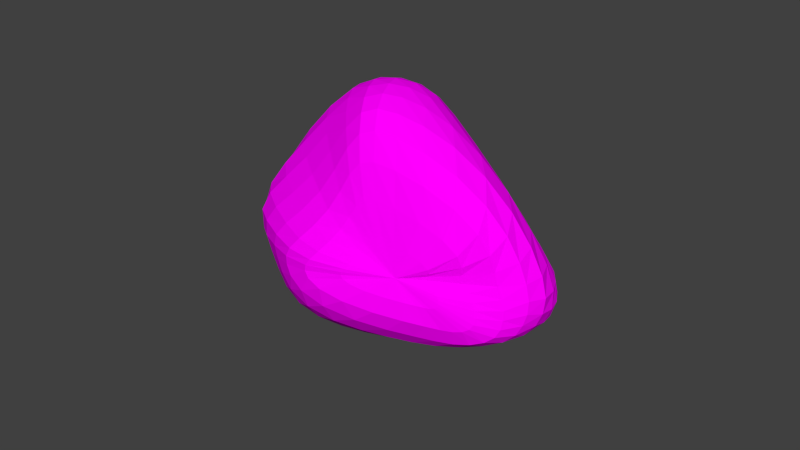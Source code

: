# Source: rock_2.blend  (saved by Blender 2.66.1; exported with 4.5.12 LTS)
import bpy
from mathutils import Matrix  # noqa: F401  (used for matrix-valued properties, if any)

bpy.ops.wm.read_factory_settings(use_empty=True)
scene = bpy.context.scene
scene.name = 'Scene'

# ---- collections
col_collection_1 = bpy.data.collections.new('Collection 1'); scene.collection.children.link(col_collection_1)

# ---- images (referenced by path relative to the original .blend; pixels are not part of the script)
import os
ASSET_DIR = os.environ.get("B2B_ASSET_DIR", "")  # directory of the original .blend (textures are referenced by path, not embedded)
HERE = os.path.dirname(os.path.abspath(__file__))  # packed textures are extracted next to this script under _unpacked/

def load_image(name, relpath, width, height, colorspace="sRGB"):
    """Load a texture the original file referenced (path relative to the .blend, or extracted next to this script)."""
    p = next((c for c in (os.path.join(HERE, relpath), os.path.join(ASSET_DIR, relpath)) if relpath and os.path.exists(c)), "")
    if p:
        img = bpy.data.images.load(p, check_existing=True)
        img.name = name
    else:  # same state as the original file: an image datablock whose file is absent (Cycles renders it pink)
        img = bpy.data.images.new(name, width, height)
        img.source = "FILE"
        img.filepath = "//" + (relpath or name)
    img.colorspace_settings.name = colorspace
    return img
img_wallrock1_jpg = load_image('wallrock1.jpg', 'wallrock1.jpg', 1024, 1024, 'sRGB')

# ---- materials (node trees are filled in below, after node groups)
mat_material_001 = bpy.data.materials.new('Material.001')
mat_material_001.alpha_threshold = 0.0
mat_material_001.roughness = 0.5
mat_material_001.line_color = (0.0, 0.0, 0.0, 1.0)

# ---- material node trees
mat_material_001.use_nodes = True; mat_material_001.node_tree.nodes.clear()
_N = mat_material_001.node_tree.nodes; _L = mat_material_001.node_tree.links
n0 = _N.new('ShaderNodeOutputMaterial'); n0.name = 'Material Output'; n0.location = (300, 300)
n0.width = 120
n1 = _N.new('ShaderNodeBsdfDiffuse'); n1.name = 'Diffuse BSDF'; n1.location = (10, 300)
n2 = _N.new('ShaderNodeTexImage'); n2.name = 'Image Texture'; n2.location = (-190, 300)
n2.width = 150
n2.image = img_wallrock1_jpg
_L.new(n1.outputs[0], n0.inputs[0])
_L.new(n2.outputs[0], n1.inputs[0])
n0.is_active_output = True

# ---- world
world_world = bpy.data.worlds.new('World'); scene.world = world_world
world_world.color = (0.05088, 0.05088, 0.05088)
world_world.use_sun_shadow = False
world_world.sun_shadow_jitter_overblur = 0.0
world_world.cycles.sampling_method = 'MANUAL'
world_world.cycles.sample_map_resolution = 256

# ---- meshes
me_sphere = bpy.data.meshes.new('Sphere')
me_sphere.from_pydata([(0.006884, 0.274, 1.2), (-0.3705, 0.2244, 1.084), (-0.6672, 0.2418, 0.9723), (-0.9058, 0.2622, 0.8266), (-1.112, 0.2602, 0.6377), (-1.305, 0.2531, 0.4245), (-1.47, 0.2708, 0.2134), (-1.568, 0.3295, 0.02318), (-1.584, 0.4083, -0.1494), (-1.52, 0.4545, -0.3264), (-1.369, 0.4264, -0.523), (-1.13, 0.3234, -0.7327), (-0.846, 0.1898, -0.9296), (-0.5776, 0.08178, -1.084), (-0.3482, 0.02431, -1.177), (-0.02079, 0.3419, 1.195), (-0.4399, 0.3647, 1.081), (-0.7839, 0.4562, 0.9801), (-1.05, 0.5428, 0.8506), (-1.251, 0.5941, 0.6796), (-1.412, 0.6259, 0.481), (-1.538, 0.6603, 0.2753), (-1.61, 0.7052, 0.07771), (-1.616, 0.7455, -0.1093), (-1.549, 0.7455, -0.2959), (-1.391, 0.6716, -0.4915), (-1.137, 0.5197, -0.694), (-0.8336, 0.3322, -0.8857), (-0.5559, 0.1714, -1.043), (-0.3323, 0.0669, -1.153), (-0.02061, 0.4045, 1.199), (-0.4586, 0.488, 1.09), (-0.8339, 0.6352, 0.9923), (-1.119, 0.7681, 0.8665), (-1.314, 0.8561, 0.6988), (-1.445, 0.916, 0.5026), (-1.53, 0.9641, 0.2951), (-1.567, 1.001, 0.0894), (-1.553, 1.014, -0.1083), (-1.476, 0.9783, -0.3002), (-1.311, 0.8664, -0.492), (-1.056, 0.6748, -0.684), (-0.7605, 0.4473, -0.865), (-0.5011, 0.2473, -1.019), (-0.3031, 0.1046, -1.136), (0.02928, 0.4772, 1.216), (-0.3865, 0.6153, 1.114), (-0.7662, 0.7956, 1.012), (-1.062, 0.9481, 0.8761), (-1.256, 1.052, 0.698), (-1.374, 1.129, 0.4934), (-1.436, 1.189, 0.2788), (-1.451, 1.226, 0.06544), (-1.419, 1.224, -0.139), (-1.329, 1.162, -0.3332), (-1.158, 1.016, -0.5206), (-0.9103, 0.7895, -0.7018), (-0.6429, 0.533, -0.869), (-0.4229, 0.3067, -1.013), (-0.2653, 0.1356, -1.13), (0.1379, 0.5769, 1.254), (-0.2086, 0.7785, 1.168), (-0.5666, 0.9811, 1.06), (-0.8717, 1.132, 0.9026), (-1.086, 1.231, 0.7002), (-1.214, 1.306, 0.4752), (-1.272, 1.367, 0.2452), (-1.274, 1.399, 0.02133), (-1.229, 1.383, -0.189), (-1.131, 1.297, -0.3841), (-0.9602, 1.121, -0.567), (-0.7312, 0.8676, -0.7373), (-0.5051, 0.5924, -0.8892), (-0.336, 0.3507, -1.02), (-0.2249, 0.1599, -1.13), (0.2899, 0.6939, 1.306), (0.05472, 0.9711, 1.249), (-0.2521, 1.201, 1.139), (-0.5632, 1.348, 0.9604), (-0.8143, 1.429, 0.7267), (-0.975, 1.481, 0.4694), (-1.042, 1.514, 0.2122), (-1.035, 1.519, -0.03047), (-0.982, 1.479, -0.2497), (-0.8851, 1.371, -0.4451), (-0.7319, 1.176, -0.6213), (-0.5409, 0.9108, -0.7788), (-0.3688, 0.6301, -0.915), (-0.2541, 0.382, -1.032), (-0.1878, 0.178, -1.134), (0.4423, 0.7851, 1.348), (0.3402, 1.129, 1.32), (0.1225, 1.394, 1.22), (-0.1639, 1.555, 1.034), (-0.4414, 1.627, 0.7774), (-0.6388, 1.645, 0.4865), (-0.7239, 1.626, 0.1932), (-0.7167, 1.578, -0.07772), (-0.6631, 1.501, -0.3114), (-0.5836, 1.374, -0.5078), (-0.473, 1.177, -0.675), (-0.3451, 0.9187, -0.8182), (-0.2409, 0.6468, -0.9396), (-0.1823, 0.4004, -1.045), (-0.1563, 0.1898, -1.14), (0.5484, 0.813, 1.358), (0.5694, 1.189, 1.346), (0.4741, 1.494, 1.266), (0.2676, 1.691, 1.096), (0.0122, 1.778, 0.8401), (-0.1991, 1.773, 0.53), (-0.3064, 1.7, 0.2043), (-0.3162, 1.594, -0.09678), (-0.281, 1.478, -0.348), (-0.2374, 1.338, -0.548), (-0.1893, 1.149, -0.7091), (-0.1435, 0.9089, -0.8429), (-0.1186, 0.6504, -0.9566), (-0.1182, 0.4082, -1.057), (-0.1295, 0.195, -1.145), (0.5938, 0.7831, 1.339), (0.7056, 1.158, 1.327), (0.7424, 1.493, 1.272), (0.6631, 1.736, 1.135), (0.4906, 1.855, 0.9048), (0.3073, 1.851, 0.5998), (0.186, 1.753, 0.2624), (0.1429, 1.617, -0.05522), (0.1383, 1.482, -0.3188), (0.1318, 1.34, -0.5252), (0.1094, 1.159, -0.6903), (0.0668, 0.9245, -0.8308), (0.006117, 0.6635, -0.9544), (-0.05568, 0.4145, -1.062), (-0.1047, 0.1967, -1.151), (0.6123, 0.7384, 1.316), (0.7849, 1.093, 1.299), (0.9322, 1.44, 1.263), (0.9844, 1.71, 1.16), (0.9252, 1.859, 0.9648), (0.8073, 1.877, 0.6879), (0.6973, 1.799, 0.3691), (0.6274, 1.681, 0.06075), (0.5794, 1.561, -0.2024), (0.5207, 1.427, -0.4168), (0.4303, 1.243, -0.5991), (0.2999, 0.9924, -0.7675), (0.1478, 0.7019, -0.924), (0.01536, 0.427, -1.056), (-0.07714, 0.1978, -1.153), (0.6525, 0.7238, 1.315), (0.8743, 1.062, 1.299), (1.089, 1.393, 1.27), (1.23, 1.657, 1.184), (1.266, 1.814, 1.018), (1.222, 1.861, 0.7792), (1.149, 1.83, 0.5), (1.076, 1.76, 0.2208), (1.001, 1.672, -0.03242), (0.9016, 1.55, -0.2557), (0.7548, 1.36, -0.4632), (0.5454, 1.081, -0.6718), (0.3035, 0.7474, -0.8742), (0.09616, 0.4386, -1.04), (-0.04518, 0.1963, -1.152), (0.7236, 0.7415, 1.338), (0.9911, 1.068, 1.329), (1.234, 1.362, 1.294), (1.41, 1.589, 1.207), (1.496, 1.732, 1.056), (1.508, 1.796, 0.8486), (1.475, 1.807, 0.6095), (1.417, 1.782, 0.3611), (1.331, 1.721, 0.1182), (1.207, 1.61, -0.1136), (1.024, 1.418, -0.3432), (0.7584, 1.122, -0.5861), (0.4463, 0.761, -0.8278), (0.1752, 0.4319, -1.024), (-0.01194, 0.1869, -1.149), (0.7967, 0.7593, 1.364), (1.102, 1.07, 1.361), (1.352, 1.317, 1.315), (1.532, 1.497, 1.218), (1.637, 1.613, 1.07), (1.679, 1.679, 0.8815), (1.677, 1.713, 0.6704), (1.636, 1.714, 0.4445), (1.55, 1.67, 0.2094), (1.417, 1.568, -0.02748), (1.216, 1.386, -0.2698), (0.9191, 1.093, -0.5317), (0.5629, 0.7298, -0.7959), (0.2465, 0.4025, -1.01), (0.02082, 0.1689, -1.145), (0.8546, 0.7599, 1.382), (1.191, 1.048, 1.383), (1.445, 1.252, 1.326), (1.621, 1.386, 1.218), (1.725, 1.468, 1.066), (1.776, 1.521, 0.8846), (1.792, 1.563, 0.6873), (1.77, 1.582, 0.4765), (1.697, 1.556, 0.251), (1.568, 1.471, 0.01613), (1.36, 1.302, -0.2306), (1.045, 1.021, -0.5012), (0.66, 0.671, -0.7756), (0.3108, 0.3594, -0.9984), (0.05257, 0.146, -1.14), (0.9008, 0.7488, 1.394), (1.266, 1.013, 1.399), (1.524, 1.176, 1.337), (1.684, 1.256, 1.217), (1.767, 1.289, 1.052), (1.806, 1.314, 0.8624), (1.829, 1.357, 0.6663), (1.832, 1.401, 0.4673), (1.794, 1.412, 0.2591), (1.686, 1.356, 0.03555), (1.477, 1.204, -0.2111), (1.144, 0.9336, -0.488), (0.7365, 0.5985, -0.7675), (0.3634, 0.3087, -0.9933), (0.07948, 0.1202, -1.138), (0.9354, 0.7291, 1.402), (1.322, 0.9638, 1.411), (1.572, 1.075, 1.343), (1.694, 1.08, 1.206), (1.727, 1.036, 1.019), (1.733, 1.016, 0.8088), (1.756, 1.059, 0.6026), (1.796, 1.144, 0.4133), (1.812, 1.215, 0.2292), (1.743, 1.207, 0.02412), (1.539, 1.076, -0.2206), (1.192, 0.8177, -0.5031), (0.7718, 0.5042, -0.7836), (0.3897, 0.2456, -1.005), (0.09424, 0.08948, -1.143), (0.9538, 0.6996, 1.405), (1.345, 0.893, 1.415), (1.571, 0.9357, 1.34), (1.636, 0.8446, 1.187), (1.605, 0.7057, 0.9771), (1.567, 0.6317, 0.7418), (1.584, 0.6771, 0.517), (1.658, 0.8104, 0.3289), (1.729, 0.9478, 0.1629), (1.7, 0.9918, -0.02763), (1.505, 0.8868, -0.2727), (1.157, 0.6503, -0.5592), (0.7453, 0.3748, -0.8339), (0.3775, 0.1636, -1.04), (0.09112, 0.05128, -1.161), (0.9547, 0.6618, 1.405), (1.334, 0.8047, 1.411), (1.524, 0.7722, 1.33), (1.534, 0.5854, 1.168), (1.448, 0.3609, 0.9485), (1.374, 0.2419, 0.6957), (1.38, 0.2874, 0.4484), (1.466, 0.4501, 0.2455), (1.56, 0.6261, 0.07645), (1.549, 0.7026, -0.1155), (1.365, 0.6252, -0.3653), (1.035, 0.4289, -0.6512), (0.6589, 0.2133, -0.9117), (0.3293, 0.06622, -1.095), (0.07131, 0.007363, -1.189), (0.9377, 0.6173, 1.401), (1.289, 0.7043, 1.401), (1.438, 0.5988, 1.312), (1.403, 0.3343, 1.147), (1.285, 0.05228, 0.9298), (1.194, -0.09347, 0.6721), (1.183, -0.05648, 0.4043), (1.247, 0.09981, 0.1734), (1.321, 0.2697, -0.02055), (1.303, 0.353, -0.2284), (1.136, 0.3083, -0.4821), (0.8506, 0.175, -0.7573), (0.535, 0.03974, -0.9956), (0.2603, -0.0337, -1.152), (0.04184, -0.03659, -1.219), (0.9014, 0.5637, 1.397), (1.212, 0.5905, 1.389), (1.315, 0.4192, 1.292), (1.246, 0.09907, 1.124), (1.116, -0.2124, 0.912), (1.02, -0.3696, 0.6558), (0.9901, -0.349, 0.3729), (1.013, -0.2256, 0.1117), (1.042, -0.09089, -0.1149), (1.006, -0.01435, -0.342), (0.8653, -0.01914, -0.5936), (0.6429, -0.0746, -0.8495), (0.4004, -0.1225, -1.063), (0.1854, -0.1242, -1.197), (0.009003, -0.07603, -1.242), (0.8405, 0.4905, 1.395), (1.097, 0.4502, 1.386), (1.158, 0.2244, 1.284), (1.067, -0.1271, 1.114), (0.9369, -0.4445, 0.9025), (0.8447, -0.6016, 0.6459), (0.8005, -0.5962, 0.3529), (0.7874, -0.5074, 0.06981), (0.7758, -0.407, -0.1816), (0.7256, -0.3343, -0.4216), (0.614, -0.2981, -0.6672), (0.4523, -0.2815, -0.9048), (0.2756, -0.2546, -1.1), (0.113, -0.1981, -1.221), (-0.02419, -0.1088, -1.255), (0.7413, 0.3769, 1.396), (0.925, 0.2536, 1.39), (0.9514, -0.01184, 1.292), (0.8566, -0.3635, 1.12), (0.7398, -0.6609, 0.9031), (0.6589, -0.8048, 0.6404), (0.6115, -0.8063, 0.3416), (0.5803, -0.7382, 0.04985), (0.5481, -0.6548, -0.2117), (0.495, -0.5758, -0.4557), (0.4084, -0.5036, -0.6953), (0.2921, -0.4329, -0.9221), (0.1641, -0.3529, -1.109), (0.04359, -0.2551, -1.227), (-0.05775, -0.1349, -1.259), (-0.1363, 0.01345, -1.206), (0.5962, 0.2151, 1.391), (0.684, -0.009462, 1.384), (0.6799, -0.2963, 1.288), (0.6011, -0.6131, 1.114), (0.5142, -0.8632, 0.8889), (0.4553, -0.9811, 0.621), (0.4171, -0.9822, 0.3251), (0.3854, -0.9234, 0.03881), (0.3506, -0.8423, -0.2194), (0.3033, -0.7496, -0.4601), (0.2366, -0.6477, -0.695), (0.1518, -0.5392, -0.9178), (0.05955, -0.4238, -1.104), (-0.02568, -0.2976, -1.225), (-0.09238, -0.1547, -1.258), (0.4284, 0.04066, 1.372), (0.4077, -0.2816, 1.35), (0.3735, -0.5697, 1.243), (0.3182, -0.8294, 1.06), (0.2682, -1.021, 0.8295), (0.2373, -1.112, 0.5667), (0.2166, -1.115, 0.2887), (0.1952, -1.063, 0.02248), (0.1682, -0.98, -0.2218), (0.1311, -0.8723, -0.4545), (0.08133, -0.7467, -0.6851), (0.0206, -0.6116, -0.9066), (-0.04245, -0.472, -1.095), (-0.09528, -0.3265, -1.219), (-0.1277, -0.1682, -1.256), (0.2841, -0.08624, 1.344), (0.1672, -0.4709, 1.293), (0.1001, -0.7451, 1.16), (0.05485, -0.9532, 0.9615), (0.02679, -1.103, 0.7282), (0.01567, -1.184, 0.4813), (0.01209, -1.195, 0.2338), (0.005871, -1.153, -0.002376), (-0.008078, -1.067, -0.2266), (-0.03206, -0.9475, -0.4488), (-0.0659, -0.8049, -0.6747), (-0.1055, -0.6523, -0.8954), (-0.142, -0.4979, -1.086), (-0.1639, -0.3411, -1.213), (-0.1626, -0.1746, -1.253), (0.1899, -0.1406, 1.321), (0.003941, -0.5447, 1.242), (-0.1006, -0.802, 1.08), (-0.1628, -0.9837, 0.8605), (-0.1998, -1.123, 0.6222), (-0.2113, -1.209, 0.3909), (-0.2039, -1.231, 0.1736), (-0.192, -1.191, -0.03225), (-0.1867, -1.1, -0.2354), (-0.193, -0.9711, -0.446), (-0.2093, -0.819, -0.6665), (-0.2281, -0.6589, -0.8858), (-0.239, -0.4995, -1.077), (-0.2309, -0.3403, -1.207), (-0.1967, -0.1736, -1.25), (0.1396, -0.1414, 1.314), (-0.09107, -0.5386, 1.222), (-0.2367, -0.7855, 1.042), (-0.3416, -0.9648, 0.8009), (-0.4191, -1.113, 0.5469), (-0.4547, -1.21, 0.3154), (-0.4464, -1.234, 0.1143), (-0.4139, -1.185, -0.06882), (-0.3802, -1.08, -0.2518), (-0.3601, -0.9401, -0.4488), (-0.3537, -0.7856, -0.6621), (-0.3498, -0.6287, -0.8787), (-0.3345, -0.4752, -1.071), (-0.2966, -0.3233, -1.202), (-0.2301, -0.1649, -1.248), (0.1146, -0.1131, 1.32), (-0.1451, -0.4907, 1.234), (-0.33, -0.7314, 1.052), (-0.4878, -0.9163, 0.7945), (-0.6237, -1.075, 0.5146), (-0.7034, -1.18, 0.2629), (-0.7103, -1.199, 0.05797), (-0.6625, -1.133, -0.1136), (-0.5952, -1.007, -0.278), (-0.5403, -0.8558, -0.4589), (-0.5045, -0.7047, -0.6629), (-0.4734, -0.5616, -0.8756), (-0.4296, -0.4254, -1.066), (-0.3611, -0.2908, -1.198), (-0.2627, -0.1488, -1.245), (0.09925, -0.06186, 1.322), (-0.1795, -0.4049, 1.247), (-0.3924, -0.6303, 1.076), (-0.5911, -0.8108, 0.8171), (-0.7786, -0.9704, 0.5173), (-0.9104, -1.078, 0.2397), (-0.9527, -1.096, 0.01802), (-0.91, -1.018, -0.1532), (-0.8213, -0.8736, -0.3043), (-0.7344, -0.7154, -0.4703), (-0.6659, -0.5759, -0.6652), (-0.6018, -0.4581, -0.8741), (-0.5243, -0.3512, -1.064), (-0.4229, -0.2437, -1.195), (-0.293, -0.126, -1.243), (0.08428, 0.01446, 1.301), (-0.2087, -0.2714, 1.224), (-0.4351, -0.4603, 1.07), (-0.6495, -0.6164, 0.8292), (-0.8633, -0.7609, 0.5353), (-1.039, -0.8653, 0.2489), (-1.132, -0.888, 0.01349), (-1.124, -0.8095, -0.1636), (-1.044, -0.6604, -0.3098), (-0.9433, -0.5072, -0.4676), (-0.8451, -0.3921, -0.6574), (-0.7403, -0.3143, -0.865), (-0.6192, -0.2512, -1.055), (-0.4795, -0.1823, -1.187), (-0.319, -0.09696, -1.238), (0.4637, 0.4219, 1.335), (0.06509, 0.1066, 1.259), (-0.2444, -0.1034, 1.166), (-0.4797, -0.2349, 1.027), (-0.6933, -0.3463, 0.8199), (-0.9101, -0.458, 0.5581), (-1.112, -0.5461, 0.2881), (-1.256, -0.5672, 0.05291), (-1.304, -0.4939, -0.1297), (-1.26, -0.3548, -0.279), (-1.168, -0.223, -0.4372), (-1.046, -0.1477, -0.6274), (-0.8918, -0.1255, -0.8368), (-0.7143, -0.1223, -1.029), (-0.5287, -0.1054, -1.166), (-0.3386, -0.0615, -1.225), (0.03919, 0.196, 1.22), (-0.2976, 0.06721, 1.111), (-0.5537, 0.006687, 0.9859), (-0.7718, -0.04345, 0.813), (-0.9833, -0.1048, 0.5917), (-1.192, -0.1572, 0.3516), (-1.365, -0.1619, 0.128), (-1.457, -0.09376, -0.05782), (-1.455, 0.02157, -0.2164), (-1.38, 0.1157, -0.3823), (-1.24, 0.1402, -0.5761), (-1.037, 0.09787, -0.7875), (-0.7988, 0.03112, -0.9837), (-0.5653, -0.01438, -1.129), (-0.3495, -0.02002, -1.204)], [], [(14, 13, 28, 29), (9, 8, 23, 24), (4, 3, 18, 19), (10, 9, 24, 25), (5, 4, 19, 20), (11, 10, 25, 26), (6, 5, 20, 21), (1, 0, 15, 16), (12, 11, 26, 27), (7, 6, 21, 22), (2, 1, 16, 17), (13, 12, 27, 28), (8, 7, 22, 23), (3, 2, 17, 18), (29, 28, 43, 44), (24, 23, 38, 39), (19, 18, 33, 34), (25, 24, 39, 40), (20, 19, 34, 35), (26, 25, 40, 41), (21, 20, 35, 36), (16, 15, 30, 31), (27, 26, 41, 42), (22, 21, 36, 37), (17, 16, 31, 32), (28, 27, 42, 43), (23, 22, 37, 38), (18, 17, 32, 33), (32, 31, 46, 47), (43, 42, 57, 58), (38, 37, 52, 53), (33, 32, 47, 48), (44, 43, 58, 59), (39, 38, 53, 54), (34, 33, 48, 49), (40, 39, 54, 55), (35, 34, 49, 50), (41, 40, 55, 56), (36, 35, 50, 51), (31, 30, 45, 46), (42, 41, 56, 57), (37, 36, 51, 52), (51, 50, 65, 66), (46, 45, 60, 61), (57, 56, 71, 72), (52, 51, 66, 67), (47, 46, 61, 62), (58, 57, 72, 73), (53, 52, 67, 68), (48, 47, 62, 63), (59, 58, 73, 74), (54, 53, 68, 69), (49, 48, 63, 64), (55, 54, 69, 70), (50, 49, 64, 65), (56, 55, 70, 71), (70, 69, 84, 85), (65, 64, 79, 80), (71, 70, 85, 86), (66, 65, 80, 81), (61, 60, 75, 76), (72, 71, 86, 87), (67, 66, 81, 82), (62, 61, 76, 77), (73, 72, 87, 88), (68, 67, 82, 83), (63, 62, 77, 78), (74, 73, 88, 89), (69, 68, 83, 84), (64, 63, 78, 79), (89, 88, 103, 104), (84, 83, 98, 99), (79, 78, 93, 94), (85, 84, 99, 100), (80, 79, 94, 95), (86, 85, 100, 101), (81, 80, 95, 96), (76, 75, 90, 91), (87, 86, 101, 102), (82, 81, 96, 97), (77, 76, 91, 92), (88, 87, 102, 103), (83, 82, 97, 98), (78, 77, 92, 93), (103, 102, 117, 118), (98, 97, 112, 113), (93, 92, 107, 108), (104, 103, 118, 119), (99, 98, 113, 114), (94, 93, 108, 109), (100, 99, 114, 115), (95, 94, 109, 110), (101, 100, 115, 116), (96, 95, 110, 111), (91, 90, 105, 106), (102, 101, 116, 117), (97, 96, 111, 112), (92, 91, 106, 107), (106, 105, 120, 121), (117, 116, 131, 132), (112, 111, 126, 127), (107, 106, 121, 122), (118, 117, 132, 133), (113, 112, 127, 128), (108, 107, 122, 123), (119, 118, 133, 134), (114, 113, 128, 129), (109, 108, 123, 124), (115, 114, 129, 130), (110, 109, 124, 125), (116, 115, 130, 131), (111, 110, 125, 126), (125, 124, 139, 140), (131, 130, 145, 146), (126, 125, 140, 141), (121, 120, 135, 136), (132, 131, 146, 147), (127, 126, 141, 142), (122, 121, 136, 137), (133, 132, 147, 148), (128, 127, 142, 143), (123, 122, 137, 138), (134, 133, 148, 149), (129, 128, 143, 144), (124, 123, 138, 139), (130, 129, 144, 145), (144, 143, 158, 159), (139, 138, 153, 154), (145, 144, 159, 160), (140, 139, 154, 155), (146, 145, 160, 161), (141, 140, 155, 156), (136, 135, 150, 151), (147, 146, 161, 162), (142, 141, 156, 157), (137, 136, 151, 152), (148, 147, 162, 163), (143, 142, 157, 158), (138, 137, 152, 153), (149, 148, 163, 164), (163, 162, 177, 178), (158, 157, 172, 173), (153, 152, 167, 168), (164, 163, 178, 179), (159, 158, 173, 174), (154, 153, 168, 169), (160, 159, 174, 175), (155, 154, 169, 170), (161, 160, 175, 176), (156, 155, 170, 171), (151, 150, 165, 166), (162, 161, 176, 177), (157, 156, 171, 172), (152, 151, 166, 167), (166, 165, 180, 181), (177, 176, 191, 192), (172, 171, 186, 187), (167, 166, 181, 182), (178, 177, 192, 193), (173, 172, 187, 188), (168, 167, 182, 183), (179, 178, 193, 194), (174, 173, 188, 189), (169, 168, 183, 184), (175, 174, 189, 190), (170, 169, 184, 185), (176, 175, 190, 191), (171, 170, 185, 186), (185, 184, 199, 200), (191, 190, 205, 206), (186, 185, 200, 201), (181, 180, 195, 196), (192, 191, 206, 207), (187, 186, 201, 202), (182, 181, 196, 197), (193, 192, 207, 208), (188, 187, 202, 203), (183, 182, 197, 198), (194, 193, 208, 209), (189, 188, 203, 204), (184, 183, 198, 199), (190, 189, 204, 205), (204, 203, 218, 219), (199, 198, 213, 214), (205, 204, 219, 220), (200, 199, 214, 215), (206, 205, 220, 221), (201, 200, 215, 216), (196, 195, 210, 211), (207, 206, 221, 222), (202, 201, 216, 217), (197, 196, 211, 212), (208, 207, 222, 223), (203, 202, 217, 218), (198, 197, 212, 213), (209, 208, 223, 224), (223, 222, 237, 238), (218, 217, 232, 233), (213, 212, 227, 228), (224, 223, 238, 239), (219, 218, 233, 234), (214, 213, 228, 229), (220, 219, 234, 235), (215, 214, 229, 230), (221, 220, 235, 236), (216, 215, 230, 231), (211, 210, 225, 226), (222, 221, 236, 237), (217, 216, 231, 232), (212, 211, 226, 227), (237, 236, 251, 252), (232, 231, 246, 247), (227, 226, 241, 242), (238, 237, 252, 253), (233, 232, 247, 248), (228, 227, 242, 243), (239, 238, 253, 254), (234, 233, 248, 249), (229, 228, 243, 244), (235, 234, 249, 250), (230, 229, 244, 245), (236, 235, 250, 251), (231, 230, 245, 246), (226, 225, 240, 241), (251, 250, 265, 266), (246, 245, 260, 261), (241, 240, 255, 256), (252, 251, 266, 267), (247, 246, 261, 262), (242, 241, 256, 257), (253, 252, 267, 268), (248, 247, 262, 263), (243, 242, 257, 258), (254, 253, 268, 269), (249, 248, 263, 264), (244, 243, 258, 259), (250, 249, 264, 265), (245, 244, 259, 260), (259, 258, 273, 274), (265, 264, 279, 280), (260, 259, 274, 275), (266, 265, 280, 281), (261, 260, 275, 276), (256, 255, 270, 271), (267, 266, 281, 282), (262, 261, 276, 277), (257, 256, 271, 272), (268, 267, 282, 283), (263, 262, 277, 278), (258, 257, 272, 273), (269, 268, 283, 284), (264, 263, 278, 279), (278, 277, 292, 293), (273, 272, 287, 288), (284, 283, 298, 299), (279, 278, 293, 294), (274, 273, 288, 289), (280, 279, 294, 295), (275, 274, 289, 290), (281, 280, 295, 296), (276, 275, 290, 291), (271, 270, 285, 286), (282, 281, 296, 297), (277, 276, 291, 292), (272, 271, 286, 287), (283, 282, 297, 298), (297, 296, 311, 312), (292, 291, 306, 307), (287, 286, 301, 302), (298, 297, 312, 313), (293, 292, 307, 308), (288, 287, 302, 303), (299, 298, 313, 314), (294, 293, 308, 309), (289, 288, 303, 304), (295, 294, 309, 310), (290, 289, 304, 305), (296, 295, 310, 311), (291, 290, 305, 306), (286, 285, 300, 301), (311, 310, 325, 326), (306, 305, 320, 321), (301, 300, 315, 316), (312, 311, 326, 327), (307, 306, 321, 322), (302, 301, 316, 317), (313, 312, 327, 328), (308, 307, 322, 323), (303, 302, 317, 318), (314, 313, 328, 329), (309, 308, 323, 324), (304, 303, 318, 319), (310, 309, 324, 325), (305, 304, 319, 320), (319, 318, 334, 335), (325, 324, 340, 341), (320, 319, 335, 336), (326, 325, 341, 342), (321, 320, 336, 337), (316, 315, 331, 332), (327, 326, 342, 343), (322, 321, 337, 338), (317, 316, 332, 333), (328, 327, 343, 344), (323, 322, 338, 339), (318, 317, 333, 334), (329, 328, 344, 345), (324, 323, 339, 340), (339, 338, 353, 354), (334, 333, 348, 349), (345, 344, 359, 360), (340, 339, 354, 355), (335, 334, 349, 350), (341, 340, 355, 356), (336, 335, 350, 351), (342, 341, 356, 357), (337, 336, 351, 352), (332, 331, 346, 347), (343, 342, 357, 358), (338, 337, 352, 353), (333, 332, 347, 348), (344, 343, 358, 359), (358, 357, 372, 373), (353, 352, 367, 368), (348, 347, 362, 363), (359, 358, 373, 374), (354, 353, 368, 369), (349, 348, 363, 364), (360, 359, 374, 375), (355, 354, 369, 370), (350, 349, 364, 365), (356, 355, 370, 371), (351, 350, 365, 366), (357, 356, 371, 372), (352, 351, 366, 367), (347, 346, 361, 362), (372, 371, 386, 387), (367, 366, 381, 382), (362, 361, 376, 377), (373, 372, 387, 388), (368, 367, 382, 383), (363, 362, 377, 378), (374, 373, 388, 389), (369, 368, 383, 384), (364, 363, 378, 379), (375, 374, 389, 390), (370, 369, 384, 385), (365, 364, 379, 380), (371, 370, 385, 386), (366, 365, 380, 381), (386, 385, 400, 401), (381, 380, 395, 396), (387, 386, 401, 402), (382, 381, 396, 397), (377, 376, 391, 392), (388, 387, 402, 403), (383, 382, 397, 398), (378, 377, 392, 393), (389, 388, 403, 404), (384, 383, 398, 399), (379, 378, 393, 394), (390, 389, 404, 405), (385, 384, 399, 400), (380, 379, 394, 395), (394, 393, 408, 409), (405, 404, 419, 420), (400, 399, 414, 415), (395, 394, 409, 410), (401, 400, 415, 416), (396, 395, 410, 411), (402, 401, 416, 417), (397, 396, 411, 412), (392, 391, 406, 407), (403, 402, 417, 418), (398, 397, 412, 413), (393, 392, 407, 408), (404, 403, 418, 419), (399, 398, 413, 414), (413, 412, 427, 428), (408, 407, 422, 423), (419, 418, 433, 434), (414, 413, 428, 429), (409, 408, 423, 424), (420, 419, 434, 435), (415, 414, 429, 430), (410, 409, 424, 425), (416, 415, 430, 431), (411, 410, 425, 426), (417, 416, 431, 432), (412, 411, 426, 427), (407, 406, 421, 422), (418, 417, 432, 433), (432, 431, 446, 447), (427, 426, 441, 442), (422, 421, 436, 437), (433, 432, 447, 448), (428, 427, 442, 443), (423, 422, 437, 438), (434, 433, 448, 449), (429, 428, 443, 444), (424, 423, 438, 439), (435, 434, 449, 450), (430, 429, 444, 445), (425, 424, 439, 440), (431, 430, 445, 446), (426, 425, 440, 441), (446, 445, 461, 462), (441, 440, 456, 457), (447, 446, 462, 463), (442, 441, 457, 458), (437, 436, 452, 453), (448, 447, 463, 464), (443, 442, 458, 459), (438, 437, 453, 454), (449, 448, 464, 465), (444, 443, 459, 460), (439, 438, 454, 455), (450, 449, 465, 466), (445, 444, 460, 461), (440, 439, 455, 456), (455, 454, 469, 470), (466, 465, 480, 481), (461, 460, 475, 476), (456, 455, 470, 471), (462, 461, 476, 477), (457, 456, 471, 472), (463, 462, 477, 478), (458, 457, 472, 473), (453, 452, 467, 468), (464, 463, 478, 479), (459, 458, 473, 474), (454, 453, 468, 469), (465, 464, 479, 480), (460, 459, 474, 475), (330, 14, 29), (0, 451, 15), (330, 29, 44), (15, 451, 30), (330, 44, 59), (30, 451, 45), (330, 59, 74), (45, 451, 60), (60, 451, 75), (330, 74, 89), (330, 89, 104), (75, 451, 90), (330, 104, 119), (90, 451, 105), (330, 119, 134), (105, 451, 120), (120, 451, 135), (330, 134, 149), (330, 149, 164), (135, 451, 150), (330, 164, 179), (150, 451, 165), (330, 179, 194), (165, 451, 180), (180, 451, 195), (330, 194, 209), (330, 209, 224), (195, 451, 210), (330, 224, 239), (210, 451, 225), (330, 239, 254), (225, 451, 240), (240, 451, 255), (330, 254, 269), (330, 269, 284), (255, 451, 270), (330, 284, 299), (270, 451, 285), (330, 299, 314), (285, 451, 300), (300, 451, 315), (330, 314, 329), (330, 329, 345), (315, 451, 331), (330, 345, 360), (331, 451, 346), (330, 360, 375), (346, 451, 361), (330, 375, 390), (361, 451, 376), (330, 390, 405), (376, 451, 391), (330, 405, 420), (391, 451, 406), (330, 420, 435), (406, 451, 421), (330, 435, 450), (421, 451, 436), (330, 450, 466), (436, 451, 452), (330, 466, 481), (452, 451, 467), (474, 473, 6, 7), (469, 468, 1, 2), (480, 479, 12, 13), (475, 474, 7, 8), (470, 469, 2, 3), (481, 480, 13, 14), (476, 475, 8, 9), (471, 470, 3, 4), (330, 481, 14), (477, 476, 9, 10), (472, 471, 4, 5), (467, 451, 0), (478, 477, 10, 11), (473, 472, 5, 6), (468, 467, 0, 1), (479, 478, 11, 12)])
_uv = me_sphere.uv_layers.new(name='UVMap')
_uv.uv.foreach_set('vector', [0.245, 0.5866, 0.264, 0.6087, 0.2585, 0.6268, 0.2415, 0.5941, 0.3592, 0.6577, 0.384, 0.6496, 0.3825, 0.7212, 0.3533, 0.7195, 0.5064, 0.6029, 0.5359, 0.5813, 0.5407, 0.6185, 0.5127, 0.6529, 0.3347, 0.6589, 0.3592, 0.6577, 0.3533, 0.7195, 0.3263, 0.71, 0.4748, 0.6183, 0.5064, 0.6029, 0.5127, 0.6529, 0.4827, 0.68, 0.3098, 0.6497, 0.3347, 0.6589, 0.3263, 0.71, 0.3013, 0.6902, 0.4426, 0.6291, 0.4748, 0.6183, 0.4827, 0.68, 0.4503, 0.7008, 0.5765, 0.5282, 0.5883, 0.4937, 0.5899, 0.5013, 0.5793, 0.5436, 0.2858, 0.6313, 0.3098, 0.6497, 0.3013, 0.6902, 0.2787, 0.6609, 0.4116, 0.6391, 0.4426, 0.6291, 0.4503, 0.7008, 0.4155, 0.7153, 0.5598, 0.5561, 0.5765, 0.5282, 0.5793, 0.5436, 0.5637, 0.5812, 0.264, 0.6087, 0.2858, 0.6313, 0.2787, 0.6609, 0.2585, 0.6268, 0.384, 0.6496, 0.4116, 0.6391, 0.4155, 0.7153, 0.3825, 0.7212, 0.5359, 0.5813, 0.5598, 0.5561, 0.5637, 0.5812, 0.5407, 0.6185, 0.2415, 0.5941, 0.2585, 0.6268, 0.249, 0.6444, 0.2369, 0.601, 0.3533, 0.7195, 0.3825, 0.7212, 0.3716, 0.8049, 0.3337, 0.7911, 0.5127, 0.6529, 0.5407, 0.6185, 0.5489, 0.6466, 0.5236, 0.6923, 0.3263, 0.71, 0.3533, 0.7195, 0.3337, 0.7911, 0.3035, 0.7669, 0.4827, 0.68, 0.5127, 0.6529, 0.5236, 0.6923, 0.4955, 0.7342, 0.3013, 0.6902, 0.3263, 0.71, 0.3035, 0.7669, 0.2807, 0.7332, 0.4503, 0.7008, 0.4827, 0.68, 0.4955, 0.7342, 0.4615, 0.773, 0.5793, 0.5436, 0.5899, 0.5013, 0.5917, 0.5064, 0.5829, 0.5548, 0.2787, 0.6609, 0.3013, 0.6902, 0.2807, 0.7332, 0.2635, 0.691, 0.4155, 0.7153, 0.4503, 0.7008, 0.4615, 0.773, 0.4176, 0.8006, 0.5637, 0.5812, 0.5793, 0.5436, 0.5829, 0.5548, 0.5694, 0.6, 0.2585, 0.6268, 0.2787, 0.6609, 0.2635, 0.691, 0.249, 0.6444, 0.3825, 0.7212, 0.4155, 0.7153, 0.4176, 0.8006, 0.3716, 0.8049, 0.5407, 0.6185, 0.5637, 0.5812, 0.5694, 0.6, 0.5489, 0.6466, 0.5694, 0.6, 0.5829, 0.5548, 0.587, 0.5615, 0.5769, 0.6128, 0.249, 0.6444, 0.2635, 0.691, 0.2426, 0.7154, 0.2372, 0.6591, 0.3716, 0.8049, 0.4176, 0.8006, 0.4139, 0.8912, 0.3352, 0.8869, 0.5489, 0.6466, 0.5694, 0.6, 0.5769, 0.6128, 0.5612, 0.6673, 0.2369, 0.601, 0.249, 0.6444, 0.2372, 0.6591, 0.232, 0.607, 0.3337, 0.7911, 0.3716, 0.8049, 0.3352, 0.8869, 0.2884, 0.8537, 0.5236, 0.6923, 0.5489, 0.6466, 0.5612, 0.6673, 0.541, 0.7252, 0.3035, 0.7669, 0.3337, 0.7911, 0.2884, 0.8537, 0.2628, 0.8126, 0.4955, 0.7342, 0.5236, 0.6923, 0.541, 0.7252, 0.5168, 0.7859, 0.2807, 0.7332, 0.3035, 0.7669, 0.2628, 0.8126, 0.2494, 0.767, 0.4615, 0.773, 0.4955, 0.7342, 0.5168, 0.7859, 0.4809, 0.8482, 0.5829, 0.5548, 0.5917, 0.5064, 0.5935, 0.5083, 0.587, 0.5615, 0.2635, 0.691, 0.2807, 0.7332, 0.2494, 0.767, 0.2426, 0.7154, 0.4176, 0.8006, 0.4615, 0.773, 0.4809, 0.8482, 0.4139, 0.8912, 0.4809, 0.8482, 0.5168, 0.7859, 0.5543, 0.8355, 0.5311, 0.9186, 0.587, 0.5615, 0.5935, 0.5083, 0.5957, 0.508, 0.5921, 0.5651, 0.2426, 0.7154, 0.2494, 0.767, 0.2168, 0.7832, 0.2218, 0.73, 0.4139, 0.8912, 0.4809, 0.8482, 0.5311, 0.9186, 0.3708, 0.9735, 0.5769, 0.6128, 0.587, 0.5615, 0.5921, 0.5651, 0.587, 0.6227, 0.2372, 0.6591, 0.2426, 0.7154, 0.2218, 0.73, 0.2258, 0.6694, 0.3352, 0.8869, 0.4139, 0.8912, 0.3708, 0.9735, 0.2358, 0.9296, 0.5612, 0.6673, 0.5769, 0.6128, 0.587, 0.6227, 0.5783, 0.6852, 0.232, 0.607, 0.2372, 0.6591, 0.2258, 0.6694, 0.2274, 0.6116, 0.2884, 0.8537, 0.3352, 0.8869, 0.2358, 0.9296, 0.2198, 0.8788, 0.541, 0.7252, 0.5612, 0.6673, 0.5783, 0.6852, 0.5671, 0.756, 0.2628, 0.8126, 0.2884, 0.8537, 0.2198, 0.8788, 0.2154, 0.8309, 0.5168, 0.7859, 0.541, 0.7252, 0.5671, 0.756, 0.5543, 0.8355, 0.2494, 0.767, 0.2628, 0.8126, 0.2154, 0.8309, 0.2168, 0.7832, 0.2154, 0.8309, 0.2198, 0.8788, 0.1616, 0.8683, 0.1765, 0.8275, 0.5543, 0.8355, 0.5671, 0.756, 0.605, 0.7818, 0.619, 0.8676, 0.2168, 0.7832, 0.2154, 0.8309, 0.1765, 0.8275, 0.19, 0.7855, 0.5311, 0.9186, 0.5543, 0.8355, 0.619, 0.8676, 0.6781, 0.9415, 0.5921, 0.5651, 0.5957, 0.508, 0.599, 0.5073, 0.5998, 0.5681, 0.2218, 0.73, 0.2168, 0.7832, 0.19, 0.7855, 0.204, 0.7356, 1.159, 0.9735, 0.5311, 0.9186, 0.6781, 0.9415, 0.8545, 0.9505, 0.587, 0.6227, 0.5921, 0.5651, 0.5998, 0.5681, 0.6011, 0.6319, 0.2258, 0.6694, 0.2218, 0.73, 0.204, 0.7356, 0.2156, 0.6748, 1.024, 0.9296, 1.159, 0.9735, 0.8545, 0.9505, 0.9247, 0.9098, 0.5783, 0.6852, 0.587, 0.6227, 0.6011, 0.6319, 0.6019, 0.7019, 0.2274, 0.6116, 0.2258, 0.6694, 0.2156, 0.6748, 0.2232, 0.6143, 0.2198, 0.8788, 0.2358, 0.9296, 0.1363, 0.9098, 0.1616, 0.8683, 0.5671, 0.756, 0.5783, 0.6852, 0.6019, 0.7019, 0.605, 0.7818, 0.2232, 0.6143, 0.2156, 0.6748, 0.2072, 0.6755, 0.2194, 0.615, 0.95, 0.8683, 0.9247, 0.9098, 0.8857, 0.8707, 0.9159, 0.8436, 0.605, 0.7818, 0.6019, 0.7019, 0.6309, 0.7111, 0.6503, 0.789, 0.1765, 0.8275, 0.1616, 0.8683, 0.1275, 0.8436, 0.1501, 0.8135, 0.619, 0.8676, 0.605, 0.7818, 0.6503, 0.789, 0.6906, 0.8595, 0.19, 0.7855, 0.1765, 0.8275, 0.1501, 0.8135, 0.1704, 0.7792, 0.6781, 0.9415, 0.619, 0.8676, 0.6906, 0.8595, 0.7637, 0.8966, 0.5998, 0.5681, 0.599, 0.5073, 0.6037, 0.5071, 0.6104, 0.5708, 0.204, 0.7356, 0.19, 0.7855, 0.1704, 0.7792, 0.1903, 0.7342, 0.8545, 0.9505, 0.6781, 0.9415, 0.7637, 0.8966, 0.8384, 0.8926, 0.6011, 0.6319, 0.5998, 0.5681, 0.6104, 0.5708, 0.6195, 0.6386, 0.2156, 0.6748, 0.204, 0.7356, 0.1903, 0.7342, 0.2072, 0.6755, 0.9247, 0.9098, 0.8545, 0.9505, 0.8384, 0.8926, 0.8857, 0.8707, 0.6019, 0.7019, 0.6011, 0.6319, 0.6195, 0.6386, 0.6309, 0.7111, 0.2072, 0.6755, 0.1903, 0.7342, 0.1817, 0.7275, 0.2013, 0.672, 0.8857, 0.8707, 0.8384, 0.8926, 0.8337, 0.8467, 0.8699, 0.8348, 0.6309, 0.7111, 0.6195, 0.6386, 0.6387, 0.6381, 0.6584, 0.7058, 0.2194, 0.615, 0.2072, 0.6755, 0.2013, 0.672, 0.2165, 0.6138, 0.9159, 0.8436, 0.8857, 0.8707, 0.8699, 0.8348, 0.8985, 0.8178, 0.6503, 0.789, 0.6309, 0.7111, 0.6584, 0.7058, 0.687, 0.7727, 0.1501, 0.8135, 0.1275, 0.8436, 0.1101, 0.8178, 0.1351, 0.7964, 0.6906, 0.8595, 0.6503, 0.789, 0.687, 0.7727, 0.7315, 0.825, 0.1704, 0.7792, 0.1501, 0.8135, 0.1351, 0.7964, 0.1589, 0.7683, 0.7637, 0.8966, 0.6906, 0.8595, 0.7315, 0.825, 0.786, 0.8478, 0.6104, 0.5708, 0.6037, 0.5071, 0.6091, 0.5064, 0.6222, 0.5709, 0.1903, 0.7342, 0.1704, 0.7792, 0.1589, 0.7683, 0.1817, 0.7275, 0.8384, 0.8926, 0.7637, 0.8966, 0.786, 0.8478, 0.8337, 0.8467, 0.6195, 0.6386, 0.6104, 0.5708, 0.6222, 0.5709, 0.6387, 0.6381, 0.6222, 0.5709, 0.6091, 0.5064, 0.6142, 0.5038, 0.6328, 0.5657, 0.1817, 0.7275, 0.1589, 0.7683, 0.1558, 0.7552, 0.179, 0.7169, 0.8337, 0.8467, 0.786, 0.8478, 0.7917, 0.8067, 0.8306, 0.8108, 0.6387, 0.6381, 0.6222, 0.5709, 0.6328, 0.5657, 0.6545, 0.628, 0.2013, 0.672, 0.1817, 0.7275, 0.179, 0.7169, 0.1985, 0.6653, 0.8699, 0.8348, 0.8337, 0.8467, 0.8306, 0.8108, 0.8632, 0.8061, 0.6584, 0.7058, 0.6387, 0.6381, 0.6545, 0.628, 0.6781, 0.6871, 0.2165, 0.6138, 0.2013, 0.672, 0.1985, 0.6653, 0.2148, 0.6112, 0.8985, 0.8178, 0.8699, 0.8348, 0.8632, 0.8061, 0.8917, 0.7958, 0.687, 0.7727, 0.6584, 0.7058, 0.6781, 0.6871, 0.7081, 0.7427, 0.9235, 0.7964, 0.8985, 0.8178, 0.8917, 0.7958, 0.9184, 0.7799, 0.7315, 0.825, 0.687, 0.7727, 0.7081, 0.7427, 0.7481, 0.7857, 0.1589, 0.7683, 0.1351, 0.7964, 0.13, 0.7799, 0.1558, 0.7552, 0.786, 0.8478, 0.7315, 0.825, 0.7481, 0.7857, 0.7917, 0.8067, 0.7481, 0.7857, 0.7081, 0.7427, 0.7184, 0.7046, 0.7529, 0.7435, 0.1558, 0.7552, 0.13, 0.7799, 0.1324, 0.7635, 0.1588, 0.7392, 0.7917, 0.8067, 0.7481, 0.7857, 0.7529, 0.7435, 0.7907, 0.7685, 0.6328, 0.5657, 0.6142, 0.5038, 0.6185, 0.4985, 0.6412, 0.5547, 0.179, 0.7169, 0.1558, 0.7552, 0.1588, 0.7392, 0.1806, 0.7025, 0.8306, 0.8108, 0.7917, 0.8067, 0.7907, 0.7685, 0.8273, 0.7802, 0.6545, 0.628, 0.6328, 0.5657, 0.6412, 0.5547, 0.6658, 0.6096, 0.1985, 0.6653, 0.179, 0.7169, 0.1806, 0.7025, 0.1984, 0.6555, 0.8632, 0.8061, 0.8306, 0.8108, 0.8273, 0.7802, 0.8609, 0.7826, 0.6781, 0.6871, 0.6545, 0.628, 0.6658, 0.6096, 0.6904, 0.6588, 0.2148, 0.6112, 0.1985, 0.6653, 0.1984, 0.6555, 0.2141, 0.6072, 0.8917, 0.7958, 0.8632, 0.8061, 0.8609, 0.7826, 0.8919, 0.7772, 0.7081, 0.7427, 0.6781, 0.6871, 0.6904, 0.6588, 0.7184, 0.7046, 0.9184, 0.7799, 0.8917, 0.7958, 0.8919, 0.7772, 0.9208, 0.7635, 0.8919, 0.7772, 0.8609, 0.7826, 0.859, 0.7566, 0.894, 0.7551, 0.7184, 0.7046, 0.6904, 0.6588, 0.6991, 0.6235, 0.7244, 0.6587, 0.9208, 0.7635, 0.8919, 0.7772, 0.894, 0.7551, 0.9251, 0.7415, 0.7529, 0.7435, 0.7184, 0.7046, 0.7244, 0.6587, 0.7534, 0.693, 0.1588, 0.7392, 0.1324, 0.7635, 0.1367, 0.7415, 0.1626, 0.7169, 0.7907, 0.7685, 0.7529, 0.7435, 0.7534, 0.693, 0.7864, 0.7235, 0.6412, 0.5547, 0.6185, 0.4985, 0.6218, 0.4907, 0.6476, 0.5389, 0.1806, 0.7025, 0.1588, 0.7392, 0.1626, 0.7169, 0.1826, 0.6827, 0.8273, 0.7802, 0.7907, 0.7685, 0.7864, 0.7235, 0.8223, 0.7457, 0.6658, 0.6096, 0.6412, 0.5547, 0.6476, 0.5389, 0.6744, 0.5848, 0.1984, 0.6555, 0.1806, 0.7025, 0.1826, 0.6827, 0.1988, 0.642, 0.8609, 0.7826, 0.8273, 0.7802, 0.8223, 0.7457, 0.859, 0.7566, 0.6904, 0.6588, 0.6658, 0.6096, 0.6744, 0.5848, 0.6991, 0.6235, 0.2141, 0.6072, 0.1984, 0.6555, 0.1988, 0.642, 0.2139, 0.6013, 0.1988, 0.642, 0.1826, 0.6827, 0.1812, 0.6565, 0.1978, 0.6245, 0.859, 0.7566, 0.8223, 0.7457, 0.8157, 0.695, 0.8539, 0.7151, 0.6991, 0.6235, 0.6744, 0.5848, 0.6814, 0.5553, 0.7069, 0.5838, 0.2139, 0.6013, 0.1988, 0.642, 0.1978, 0.6245, 0.2134, 0.5933, 0.894, 0.7551, 0.859, 0.7566, 0.8539, 0.7151, 0.8919, 0.7186, 0.7244, 0.6587, 0.6991, 0.6235, 0.7069, 0.5838, 0.7306, 0.6078, 0.9251, 0.7415, 0.894, 0.7551, 0.8919, 0.7186, 0.9245, 0.7068, 0.7534, 0.693, 0.7244, 0.6587, 0.7306, 0.6078, 0.7548, 0.634, 0.1626, 0.7169, 0.1367, 0.7415, 0.1361, 0.7068, 0.1615, 0.6849, 0.7864, 0.7235, 0.7534, 0.693, 0.7548, 0.634, 0.7824, 0.6648, 0.6476, 0.5389, 0.6218, 0.4907, 0.6244, 0.4807, 0.6527, 0.5189, 0.1826, 0.6827, 0.1626, 0.7169, 0.1615, 0.6849, 0.1812, 0.6565, 0.8223, 0.7457, 0.7864, 0.7235, 0.7824, 0.6648, 0.8157, 0.695, 0.6744, 0.5848, 0.6476, 0.5389, 0.6527, 0.5189, 0.6814, 0.5553, 0.6527, 0.5189, 0.6244, 0.4807, 0.6263, 0.4686, 0.6567, 0.495, 0.1812, 0.6565, 0.1615, 0.6849, 0.1539, 0.6435, 0.1751, 0.625, 0.8157, 0.695, 0.7824, 0.6648, 0.7814, 0.6006, 0.8101, 0.6291, 0.6814, 0.5553, 0.6527, 0.5189, 0.6567, 0.495, 0.6872, 0.5217, 0.1978, 0.6245, 0.1812, 0.6565, 0.1751, 0.625, 0.194, 0.6039, 0.8539, 0.7151, 0.8157, 0.695, 0.8101, 0.6291, 0.8458, 0.6529, 0.7069, 0.5838, 0.6814, 0.5553, 0.6872, 0.5217, 0.7141, 0.5423, 0.2134, 0.5933, 0.1978, 0.6245, 0.194, 0.6039, 0.2118, 0.5837, 0.8919, 0.7186, 0.8539, 0.7151, 0.8458, 0.6529, 0.8837, 0.6623, 0.7306, 0.6078, 0.7069, 0.5838, 0.7141, 0.5423, 0.7374, 0.5583, 0.9245, 0.7068, 0.8919, 0.7186, 0.8837, 0.6623, 0.9165, 0.6572, 0.7548, 0.634, 0.7306, 0.6078, 0.7374, 0.5583, 0.7586, 0.5763, 0.1615, 0.6849, 0.1361, 0.7068, 0.1281, 0.6572, 0.1539, 0.6435, 0.7824, 0.6648, 0.7548, 0.634, 0.7586, 0.5763, 0.7814, 0.6006, 0.7586, 0.5763, 0.7374, 0.5583, 0.7434, 0.5135, 0.7632, 0.5276, 0.1539, 0.6435, 0.1281, 0.6572, 0.1167, 0.6018, 0.1425, 0.5984, 0.7814, 0.6006, 0.7586, 0.5763, 0.7632, 0.5276, 0.7832, 0.5457, 0.6567, 0.495, 0.6263, 0.4686, 0.6284, 0.4546, 0.6605, 0.4677, 0.1751, 0.625, 0.1539, 0.6435, 0.1425, 0.5984, 0.1655, 0.5912, 0.8101, 0.6291, 0.7814, 0.6006, 0.7832, 0.5457, 0.8079, 0.5672, 0.6872, 0.5217, 0.6567, 0.495, 0.6605, 0.4677, 0.6922, 0.4848, 0.194, 0.6039, 0.1751, 0.625, 0.1655, 0.5912, 0.1878, 0.582, 0.8458, 0.6529, 0.8101, 0.6291, 0.8079, 0.5672, 0.8392, 0.5869, 0.7141, 0.5423, 0.6872, 0.5217, 0.6922, 0.4848, 0.72, 0.5004, 0.2118, 0.5837, 0.194, 0.6039, 0.1878, 0.582, 0.209, 0.5733, 0.8837, 0.6623, 0.8458, 0.6529, 0.8392, 0.5869, 0.8738, 0.5989, 0.7374, 0.5583, 0.7141, 0.5423, 0.72, 0.5004, 0.7434, 0.5135, 0.9165, 0.6572, 0.8837, 0.6623, 0.8738, 0.5989, 0.9051, 0.6018, 0.8738, 0.5989, 0.8392, 0.5869, 0.8367, 0.5343, 0.8676, 0.5458, 0.7434, 0.5135, 0.72, 0.5004, 0.7246, 0.4595, 0.7478, 0.4723, 0.9051, 0.6018, 0.8738, 0.5989, 0.8676, 0.5458, 0.8962, 0.5532, 0.7632, 0.5276, 0.7434, 0.5135, 0.7478, 0.4723, 0.7672, 0.4859, 0.1425, 0.5984, 0.1167, 0.6018, 0.1078, 0.5532, 0.1325, 0.5569, 0.7832, 0.5457, 0.7632, 0.5276, 0.7672, 0.4859, 0.7862, 0.5016, 0.6605, 0.4677, 0.6284, 0.4546, 0.6312, 0.4399, 0.6652, 0.4397, 0.1655, 0.5912, 0.1425, 0.5984, 0.1325, 0.5569, 0.1563, 0.5584, 0.8079, 0.5672, 0.7832, 0.5457, 0.7862, 0.5016, 0.8088, 0.5188, 0.6922, 0.4848, 0.6605, 0.4677, 0.6652, 0.4397, 0.6971, 0.4477, 0.1878, 0.582, 0.1655, 0.5912, 0.1563, 0.5584, 0.1813, 0.5599, 0.8392, 0.5869, 0.8079, 0.5672, 0.8088, 0.5188, 0.8367, 0.5343, 0.72, 0.5004, 0.6922, 0.4848, 0.6971, 0.4477, 0.7246, 0.4595, 0.209, 0.5733, 0.1878, 0.582, 0.1813, 0.5599, 0.2061, 0.5628, 0.1813, 0.5599, 0.1563, 0.5584, 0.1525, 0.5294, 0.1785, 0.5395, 0.8367, 0.5343, 0.8088, 0.5188, 0.8121, 0.4776, 0.8387, 0.4928, 0.7246, 0.4595, 0.6971, 0.4477, 0.7015, 0.4135, 0.7277, 0.4209, 0.2061, 0.5628, 0.1813, 0.5599, 0.1785, 0.5395, 0.2048, 0.5529, 0.8676, 0.5458, 0.8367, 0.5343, 0.8387, 0.4928, 0.8671, 0.5047, 0.7478, 0.4723, 0.7246, 0.4595, 0.7277, 0.4209, 0.7504, 0.4323, 0.8962, 0.5532, 0.8676, 0.5458, 0.8671, 0.5047, 0.8935, 0.5145, 0.7672, 0.4859, 0.7478, 0.4723, 0.7504, 0.4323, 0.77, 0.4454, 0.921, 0.5569, 0.8962, 0.5532, 0.8935, 0.5145, 0.9171, 0.5222, 0.7862, 0.5016, 0.7672, 0.4859, 0.77, 0.4454, 0.7895, 0.4607, 0.6652, 0.4397, 0.6312, 0.4399, 0.6344, 0.4257, 0.6702, 0.4136, 0.1563, 0.5584, 0.1325, 0.5569, 0.1287, 0.5222, 0.1525, 0.5294, 0.8088, 0.5188, 0.7862, 0.5016, 0.7895, 0.4607, 0.8121, 0.4776, 0.6971, 0.4477, 0.6652, 0.4397, 0.6702, 0.4136, 0.7015, 0.4135, 0.1525, 0.5294, 0.1287, 0.5222, 0.1325, 0.4935, 0.1567, 0.5062, 0.8121, 0.4776, 0.7895, 0.4607, 0.7925, 0.4162, 0.8167, 0.4349, 0.7015, 0.4135, 0.6702, 0.4136, 0.673, 0.3907, 0.7035, 0.3829, 0.1785, 0.5395, 0.1525, 0.5294, 0.1567, 0.5062, 0.182, 0.5233, 0.8387, 0.4928, 0.8121, 0.4776, 0.8167, 0.4349, 0.8437, 0.4531, 0.7277, 0.4209, 0.7015, 0.4135, 0.7035, 0.3829, 0.7285, 0.3843, 0.2048, 0.5529, 0.1785, 0.5395, 0.182, 0.5233, 0.2064, 0.5448, 0.8671, 0.5047, 0.8387, 0.4928, 0.8437, 0.4531, 0.8714, 0.468, 0.7504, 0.4323, 0.7277, 0.4209, 0.7285, 0.3843, 0.7509, 0.3915, 0.8935, 0.5145, 0.8671, 0.5047, 0.8714, 0.468, 0.8972, 0.4813, 0.77, 0.4454, 0.7504, 0.4323, 0.7509, 0.3915, 0.7714, 0.4018, 0.9171, 0.5222, 0.8935, 0.5145, 0.8972, 0.4813, 0.9209, 0.4935, 0.7895, 0.4607, 0.77, 0.4454, 0.7714, 0.4018, 0.7925, 0.4162, 0.6702, 0.4136, 0.6344, 0.4257, 0.6363, 0.413, 0.673, 0.3907, 0.1325, 0.4935, 0.1088, 0.4813, 0.1175, 0.449, 0.1427, 0.4689, 0.7925, 0.4162, 0.7714, 0.4018, 0.771, 0.3531, 0.7946, 0.3648, 0.673, 0.3907, 0.6363, 0.413, 0.636, 0.4022, 0.6723, 0.3705, 0.1567, 0.5062, 0.1325, 0.4935, 0.1427, 0.4689, 0.1675, 0.4894, 0.8167, 0.4349, 0.7925, 0.4162, 0.7946, 0.3648, 0.8211, 0.385, 0.7035, 0.3829, 0.673, 0.3907, 0.6723, 0.3705, 0.7021, 0.3546, 0.182, 0.5233, 0.1567, 0.5062, 0.1675, 0.4894, 0.1906, 0.5129, 0.8437, 0.4531, 0.8167, 0.4349, 0.8211, 0.385, 0.8498, 0.4075, 0.7285, 0.3843, 0.7035, 0.3829, 0.7021, 0.3546, 0.7263, 0.3481, 0.2064, 0.5448, 0.182, 0.5233, 0.1906, 0.5129, 0.2105, 0.5393, 0.8714, 0.468, 0.8437, 0.4531, 0.8498, 0.4075, 0.8788, 0.4284, 0.7509, 0.3915, 0.7285, 0.3843, 0.7263, 0.3481, 0.7489, 0.3481, 0.8972, 0.4813, 0.8714, 0.468, 0.8788, 0.4284, 0.9059, 0.449, 0.7714, 0.4018, 0.7509, 0.3915, 0.7489, 0.3481, 0.771, 0.3531, 0.7489, 0.3481, 0.7263, 0.3481, 0.721, 0.3115, 0.7441, 0.3019, 0.9059, 0.449, 0.8788, 0.4284, 0.8892, 0.3824, 0.9182, 0.4151, 0.771, 0.3531, 0.7489, 0.3481, 0.7441, 0.3019, 0.7683, 0.2985, 0.1427, 0.4689, 0.1175, 0.449, 0.1298, 0.4151, 0.1562, 0.4472, 0.7946, 0.3648, 0.771, 0.3531, 0.7683, 0.2985, 0.7953, 0.3051, 0.6723, 0.3705, 0.636, 0.4022, 0.6337, 0.3931, 0.6685, 0.3523, 0.1675, 0.4894, 0.1427, 0.4689, 0.1562, 0.4472, 0.1804, 0.4774, 0.8211, 0.385, 0.7946, 0.3648, 0.7953, 0.3051, 0.8255, 0.3247, 0.7021, 0.3546, 0.6723, 0.3705, 0.6685, 0.3523, 0.6974, 0.3275, 0.1906, 0.5129, 0.1675, 0.4894, 0.1804, 0.4774, 0.2005, 0.5066, 0.8498, 0.4075, 0.8211, 0.385, 0.8255, 0.3247, 0.8575, 0.352, 0.7263, 0.3481, 0.7021, 0.3546, 0.6974, 0.3275, 0.721, 0.3115, 0.2105, 0.5393, 0.1906, 0.5129, 0.2005, 0.5066, 0.2154, 0.5357, 0.8788, 0.4284, 0.8498, 0.4075, 0.8575, 0.352, 0.8892, 0.3824, 0.8575, 0.352, 0.8255, 0.3247, 0.8324, 0.2536, 0.8699, 0.2865, 0.721, 0.3115, 0.6974, 0.3275, 0.6896, 0.3021, 0.7127, 0.2757, 0.2154, 0.5357, 0.2005, 0.5066, 0.2087, 0.5013, 0.2197, 0.5328, 0.8892, 0.3824, 0.8575, 0.352, 0.8699, 0.2865, 0.9044, 0.3306, 0.7441, 0.3019, 0.721, 0.3115, 0.7127, 0.2757, 0.7362, 0.2544, 0.9182, 0.4151, 0.8892, 0.3824, 0.9044, 0.3306, 0.9334, 0.3799, 0.7683, 0.2985, 0.7441, 0.3019, 0.7362, 0.2544, 0.7631, 0.2398, 0.1562, 0.4472, 0.1298, 0.4151, 0.145, 0.3799, 0.17, 0.4262, 0.7953, 0.3051, 0.7683, 0.2985, 0.7631, 0.2398, 0.7954, 0.2372, 0.6685, 0.3523, 0.6337, 0.3931, 0.6298, 0.3859, 0.6619, 0.3363, 0.1804, 0.4774, 0.1562, 0.4472, 0.17, 0.4262, 0.192, 0.4666, 0.8255, 0.3247, 0.7953, 0.3051, 0.7954, 0.2372, 0.8324, 0.2536, 0.6974, 0.3275, 0.6685, 0.3523, 0.6619, 0.3363, 0.6896, 0.3021, 0.2005, 0.5066, 0.1804, 0.4774, 0.192, 0.4666, 0.2087, 0.5013, 0.192, 0.4666, 0.17, 0.4262, 0.1849, 0.4054, 0.2026, 0.4557, 0.8324, 0.2536, 0.7954, 0.2372, 0.7957, 0.1608, 0.848, 0.1721, 0.6896, 0.3021, 0.6619, 0.3363, 0.651, 0.3232, 0.6765, 0.2788, 0.2087, 0.5013, 0.192, 0.4666, 0.2026, 0.4557, 0.2156, 0.496, 0.8699, 0.2865, 0.8324, 0.2536, 0.848, 0.1721, 0.8945, 0.2141, 0.7127, 0.2757, 0.6896, 0.3021, 0.6765, 0.2788, 0.6987, 0.2412, 0.2197, 0.5328, 0.2087, 0.5013, 0.2156, 0.496, 0.2233, 0.5303, 0.9044, 0.3306, 0.8699, 0.2865, 0.8945, 0.2141, 0.9286, 0.2764, 0.7362, 0.2544, 0.7127, 0.2757, 0.6987, 0.2412, 0.7223, 0.2068, 0.145, 0.3799, 0.116, 0.3306, 0.1402, 0.2764, 0.1646, 0.3443, 0.7631, 0.2398, 0.7362, 0.2544, 0.7223, 0.2068, 0.7528, 0.1772, 0.17, 0.4262, 0.145, 0.3799, 0.1646, 0.3443, 0.1849, 0.4054, 0.7954, 0.2372, 0.7631, 0.2398, 0.7528, 0.1772, 0.7957, 0.1608, 0.6619, 0.3363, 0.6298, 0.3859, 0.6236, 0.381, 0.651, 0.3232, 0.1849, 0.4054, 0.1646, 0.3443, 0.1915, 0.3132, 0.2032, 0.3875, 0.7957, 0.1608, 0.7528, 0.1772, 0.7235, 0.1073, 0.7967, 0.07366, 0.651, 0.3232, 0.6236, 0.381, 0.6138, 0.3788, 0.6322, 0.3141, 0.2026, 0.4557, 0.1849, 0.4054, 0.2032, 0.3875, 0.2144, 0.447, 0.848, 0.1721, 0.7957, 0.1608, 0.7967, 0.07366, 0.8977, 0.08986, 0.6765, 0.2788, 0.651, 0.3232, 0.6322, 0.3141, 0.6517, 0.2579, 0.2156, 0.496, 0.2026, 0.4557, 0.2144, 0.447, 0.2227, 0.4921, 0.8945, 0.2141, 0.848, 0.1721, 0.8977, 0.08986, 0.9464, 0.1503, 0.6987, 0.2412, 0.6765, 0.2788, 0.6517, 0.2579, 0.67, 0.2063, 0.2233, 0.5303, 0.2156, 0.496, 0.2227, 0.4921, 0.2268, 0.5286, 0.1402, 0.2764, 0.1061, 0.2141, 0.1579, 0.1503, 0.1788, 0.2297, 0.7223, 0.2068, 0.6987, 0.2412, 0.67, 0.2063, 0.6907, 0.1558, 0.1646, 0.3443, 0.1402, 0.2764, 0.1788, 0.2297, 0.1915, 0.3132, 0.7528, 0.1772, 0.7223, 0.2068, 0.6907, 0.1558, 0.7235, 0.1073, 0.6907, 0.1558, 0.67, 0.2063, 0.6158, 0.1817, 0.6164, 0.1176, 0.1915, 0.3132, 0.1788, 0.2297, 0.228, 0.2078, 0.2236, 0.2953, 0.7235, 0.1073, 0.6907, 0.1558, 0.6164, 0.1176, 0.6025, 0.05618, 0.2032, 0.3875, 0.1915, 0.3132, 0.2236, 0.2953, 0.2243, 0.3779, 0.7967, 0.07366, 0.7235, 0.1073, 0.6025, 0.05618, 1.182, 0.01512, 0.6322, 0.3141, 0.6138, 0.3788, 0.6002, 0.3791, 0.6045, 0.3112, 0.2144, 0.447, 0.2032, 0.3875, 0.2243, 0.3779, 0.2276, 0.4435, 0.8977, 0.08986, 0.7967, 0.07366, 1.182, 0.01512, 1.048, 0.06522, 0.6517, 0.2579, 0.6322, 0.3141, 0.6045, 0.3112, 0.611, 0.2461, 0.2227, 0.4921, 0.2144, 0.447, 0.2276, 0.4435, 0.2302, 0.4912, 0.1579, 0.1503, 0.1092, 0.08986, 0.2596, 0.06522, 0.2385, 0.1298, 0.67, 0.2063, 0.6517, 0.2579, 0.611, 0.2461, 0.6158, 0.1817, 0.2268, 0.5286, 0.2227, 0.4921, 0.2302, 0.4912, 0.2304, 0.5284, 0.1788, 0.2297, 0.1579, 0.1503, 0.2385, 0.1298, 0.228, 0.2078, 0.2385, 0.1298, 0.2596, 0.06522, 0.3383, 0.1092, 0.2979, 0.1507, 0.6158, 0.1817, 0.611, 0.2461, 0.5655, 0.2536, 0.5531, 0.1899, 0.2304, 0.5284, 0.2302, 0.4912, 0.2374, 0.4936, 0.2339, 0.5297, 0.228, 0.2078, 0.2385, 0.1298, 0.2979, 0.1507, 0.2704, 0.2129, 0.6164, 0.1176, 0.6158, 0.1817, 0.5531, 0.1899, 0.528, 0.1318, 0.2236, 0.2953, 0.228, 0.2078, 0.2704, 0.2129, 0.2531, 0.2944, 0.6025, 0.05618, 0.6164, 0.1176, 0.528, 0.1318, 0.4756, 0.09295, 0.2243, 0.3779, 0.2236, 0.2953, 0.2531, 0.2944, 0.244, 0.3786, 0.3932, 0.01512, 0.6025, 0.05618, 0.4756, 0.09295, 0.3996, 0.0868, 0.6045, 0.3112, 0.6002, 0.3791, 0.585, 0.381, 0.5741, 0.3169, 0.2276, 0.4435, 0.2243, 0.3779, 0.244, 0.3786, 0.2399, 0.4461, 0.2596, 0.06522, 0.3932, 0.01512, 0.3996, 0.0868, 0.3383, 0.1092, 0.611, 0.2461, 0.6045, 0.3112, 0.5741, 0.3169, 0.5655, 0.2536, 0.2302, 0.4912, 0.2276, 0.4435, 0.2399, 0.4461, 0.2374, 0.4936, 0.2399, 0.4461, 0.244, 0.3786, 0.2601, 0.3869, 0.2503, 0.4532, 0.3383, 0.1092, 0.3996, 0.0868, 0.401, 0.1377, 0.3617, 0.1515, 0.5655, 0.2536, 0.5741, 0.3169, 0.5511, 0.3291, 0.5339, 0.2746, 0.2374, 0.4936, 0.2399, 0.4461, 0.2503, 0.4532, 0.2436, 0.4986, 0.2979, 0.1507, 0.3383, 0.1092, 0.3617, 0.1515, 0.328, 0.1812, 0.5531, 0.1899, 0.5655, 0.2536, 0.5339, 0.2746, 0.514, 0.2187, 0.2339, 0.5297, 0.2374, 0.4936, 0.2436, 0.4986, 0.2369, 0.5323, 0.2704, 0.2129, 0.2979, 0.1507, 0.328, 0.1812, 0.299, 0.2314, 0.528, 0.1318, 0.5531, 0.1899, 0.514, 0.2187, 0.4852, 0.1705, 0.2531, 0.2944, 0.2704, 0.2129, 0.299, 0.2314, 0.2759, 0.305, 0.4756, 0.09295, 0.528, 0.1318, 0.4852, 0.1705, 0.4452, 0.1423, 0.244, 0.3786, 0.2531, 0.2944, 0.2759, 0.305, 0.2601, 0.3869, 0.3996, 0.0868, 0.4756, 0.09295, 0.4452, 0.1423, 0.401, 0.1377, 0.5741, 0.3169, 0.585, 0.381, 0.5726, 0.3849, 0.5511, 0.3291, 0.2601, 0.3869, 0.2759, 0.305, 0.2931, 0.3235, 0.2731, 0.4009, 0.401, 0.1377, 0.4452, 0.1423, 0.4366, 0.181, 0.4034, 0.177, 0.5511, 0.3291, 0.5726, 0.3849, 0.5667, 0.3924, 0.5411, 0.3451, 0.2503, 0.4532, 0.2601, 0.3869, 0.2731, 0.4009, 0.259, 0.4637, 0.3617, 0.1515, 0.401, 0.1377, 0.4034, 0.177, 0.373, 0.188, 0.5339, 0.2746, 0.5511, 0.3291, 0.5411, 0.3451, 0.5207, 0.2976, 0.2436, 0.4986, 0.2503, 0.4532, 0.259, 0.4637, 0.2489, 0.5057, 0.328, 0.1812, 0.3617, 0.1515, 0.373, 0.188, 0.3448, 0.2129, 0.514, 0.2187, 0.5339, 0.2746, 0.5207, 0.2976, 0.4982, 0.2471, 0.2369, 0.5323, 0.2436, 0.4986, 0.2489, 0.5057, 0.2396, 0.536, 0.299, 0.2314, 0.328, 0.1812, 0.3448, 0.2129, 0.3179, 0.2564, 0.4852, 0.1705, 0.514, 0.2187, 0.4982, 0.2471, 0.4698, 0.2045, 0.2759, 0.305, 0.299, 0.2314, 0.3179, 0.2564, 0.2931, 0.3235, 0.4452, 0.1423, 0.4852, 0.1705, 0.4698, 0.2045, 0.4366, 0.181, 0.2931, 0.3235, 0.3179, 0.2564, 0.3314, 0.2908, 0.3067, 0.3523, 0.4366, 0.181, 0.4698, 0.2045, 0.4664, 0.2362, 0.4358, 0.2169, 0.2731, 0.4009, 0.2931, 0.3235, 0.3067, 0.3523, 0.2844, 0.4226, 0.4034, 0.177, 0.4366, 0.181, 0.4358, 0.2169, 0.4073, 0.2152, 0.5411, 0.3451, 0.5667, 0.3924, 0.5681, 0.4047, 0.543, 0.3659, 0.259, 0.4637, 0.2731, 0.4009, 0.2844, 0.4226, 0.2669, 0.4788, 0.373, 0.188, 0.4034, 0.177, 0.4073, 0.2152, 0.3811, 0.2265, 0.5207, 0.2976, 0.5411, 0.3451, 0.543, 0.3659, 0.5213, 0.3229, 0.2489, 0.5057, 0.259, 0.4637, 0.2669, 0.4788, 0.2537, 0.5152, 0.3448, 0.2129, 0.373, 0.188, 0.3811, 0.2265, 0.3562, 0.2502, 0.4982, 0.2471, 0.5207, 0.2976, 0.5213, 0.3229, 0.4961, 0.2751, 0.2396, 0.536, 0.2489, 0.5057, 0.2537, 0.5152, 0.242, 0.5409, 0.3179, 0.2564, 0.3448, 0.2129, 0.3562, 0.2502, 0.3314, 0.2908, 0.4698, 0.2045, 0.4982, 0.2471, 0.4961, 0.2751, 0.4664, 0.2362, 0.4961, 0.2751, 0.5213, 0.3229, 0.5294, 0.3565, 0.5013, 0.3108, 0.242, 0.5409, 0.2537, 0.5152, 0.2583, 0.5281, 0.2442, 0.5473, 0.3314, 0.2908, 0.3562, 0.2502, 0.365, 0.3013, 0.3417, 0.3416, 0.4664, 0.2362, 0.4961, 0.2751, 0.5013, 0.3108, 0.4694, 0.2744, 0.3067, 0.3523, 0.3314, 0.2908, 0.3417, 0.3416, 0.3177, 0.3973, 0.4358, 0.2169, 0.4664, 0.2362, 0.4694, 0.2744, 0.4392, 0.2589, 0.2844, 0.4226, 0.3067, 0.3523, 0.3177, 0.3973, 0.2942, 0.4559, 0.4073, 0.2152, 0.4358, 0.2169, 0.4392, 0.2589, 0.4126, 0.2611, 0.543, 0.3659, 0.5681, 0.4047, 0.5737, 0.4217, 0.5518, 0.3941, 0.2669, 0.4788, 0.2844, 0.4226, 0.2942, 0.4559, 0.2741, 0.5003, 0.3811, 0.2265, 0.4073, 0.2152, 0.4126, 0.2611, 0.3883, 0.2755, 0.5213, 0.3229, 0.543, 0.3659, 0.5518, 0.3941, 0.5294, 0.3565, 0.2537, 0.5152, 0.2669, 0.4788, 0.2741, 0.5003, 0.2583, 0.5281, 0.3562, 0.2502, 0.3811, 0.2265, 0.3883, 0.2755, 0.365, 0.3013, 0.3883, 0.2755, 0.4126, 0.2611, 0.4191, 0.3214, 0.395, 0.3414, 0.5294, 0.3565, 0.5518, 0.3941, 0.5611, 0.4273, 0.5391, 0.3997, 0.2583, 0.5281, 0.2741, 0.5003, 0.2802, 0.5276, 0.2622, 0.544, 0.365, 0.3013, 0.3883, 0.2755, 0.395, 0.3414, 0.3721, 0.3713, 0.5013, 0.3108, 0.5294, 0.3565, 0.5391, 0.3997, 0.5096, 0.3598, 0.2442, 0.5473, 0.2583, 0.5281, 0.2622, 0.544, 0.2462, 0.5551, 0.3417, 0.3416, 0.365, 0.3013, 0.3721, 0.3713, 0.3495, 0.4111, 0.4694, 0.2744, 0.5013, 0.3108, 0.5096, 0.3598, 0.4763, 0.3262, 0.3177, 0.3973, 0.3417, 0.3416, 0.3495, 0.4111, 0.3261, 0.4573, 0.4392, 0.2589, 0.4694, 0.2744, 0.4763, 0.3262, 0.4456, 0.3141, 0.2942, 0.4559, 0.3177, 0.3973, 0.3261, 0.4573, 0.3021, 0.4992, 0.4126, 0.2611, 0.4392, 0.2589, 0.4456, 0.3141, 0.4191, 0.3214, 0.5518, 0.3941, 0.5737, 0.4217, 0.5796, 0.4408, 0.5611, 0.4273, 0.2741, 0.5003, 0.2942, 0.4559, 0.3021, 0.4992, 0.2802, 0.5276, 0.3021, 0.4992, 0.3261, 0.4573, 0.3315, 0.5187, 0.3073, 0.5429, 0.4191, 0.3214, 0.4456, 0.3141, 0.4537, 0.3849, 0.4257, 0.3958, 0.5611, 0.4273, 0.5796, 0.4408, 0.5834, 0.4582, 0.5676, 0.4595, 0.2802, 0.5276, 0.3021, 0.4992, 0.3073, 0.5429, 0.2844, 0.5556, 0.395, 0.3414, 0.4191, 0.3214, 0.4257, 0.3958, 0.4004, 0.4195, 0.5391, 0.3997, 0.5611, 0.4273, 0.5676, 0.4595, 0.5472, 0.4464, 0.2622, 0.544, 0.2802, 0.5276, 0.2844, 0.5556, 0.2649, 0.5606, 0.3721, 0.3713, 0.395, 0.3414, 0.4004, 0.4195, 0.3771, 0.4507, 0.5096, 0.3598, 0.5391, 0.3997, 0.5472, 0.4464, 0.5187, 0.4196, 0.2462, 0.5551, 0.2622, 0.544, 0.2649, 0.5606, 0.2475, 0.5633, 0.3495, 0.4111, 0.3721, 0.3713, 0.3771, 0.4507, 0.3547, 0.4857, 0.4763, 0.3262, 0.5096, 0.3598, 0.5187, 0.4196, 0.4855, 0.3935, 0.3261, 0.4573, 0.3495, 0.4111, 0.3547, 0.4857, 0.3315, 0.5187, 0.4456, 0.3141, 0.4763, 0.3262, 0.4855, 0.3935, 0.4537, 0.3849, 0.3315, 0.5187, 0.3547, 0.4857, 0.3578, 0.5497, 0.3345, 0.5703, 0.4537, 0.3849, 0.4855, 0.3935, 0.4947, 0.4696, 0.462, 0.4664, 0.3073, 0.5429, 0.3315, 0.5187, 0.3345, 0.5703, 0.31, 0.5805, 0.4257, 0.3958, 0.4537, 0.3849, 0.462, 0.4664, 0.4316, 0.4764, 0.5676, 0.4595, 0.5834, 0.4582, 0.5856, 0.4726, 0.5716, 0.487, 0.2844, 0.5556, 0.3073, 0.5429, 0.31, 0.5805, 0.2866, 0.581, 0.4004, 0.4195, 0.4257, 0.3958, 0.4316, 0.4764, 0.4044, 0.4969, 0.5472, 0.4464, 0.5676, 0.4595, 0.5716, 0.487, 0.553, 0.4896, 0.2649, 0.5606, 0.2844, 0.5556, 0.2866, 0.581, 0.2663, 0.5764, 0.3771, 0.4507, 0.4004, 0.4195, 0.4044, 0.4969, 0.3803, 0.5231, 0.5187, 0.4196, 0.5472, 0.4464, 0.553, 0.4896, 0.5266, 0.4812, 0.2475, 0.5633, 0.2649, 0.5606, 0.2663, 0.5764, 0.2479, 0.5713, 0.3547, 0.4857, 0.3771, 0.4507, 0.3803, 0.5231, 0.3578, 0.5497, 0.4855, 0.3935, 0.5187, 0.4196, 0.5266, 0.4812, 0.4947, 0.4696, 0.5266, 0.4812, 0.553, 0.4896, 0.5568, 0.5259, 0.5321, 0.5357, 0.2479, 0.5713, 0.2663, 0.5764, 0.2661, 0.5919, 0.2471, 0.5789, 0.3578, 0.5497, 0.3803, 0.5231, 0.3825, 0.5865, 0.3595, 0.6039, 0.4947, 0.4696, 0.5266, 0.4812, 0.5321, 0.5357, 0.5015, 0.5416, 0.3345, 0.5703, 0.3578, 0.5497, 0.3595, 0.6039, 0.3359, 0.6144, 0.462, 0.4664, 0.4947, 0.4696, 0.5015, 0.5416, 0.4688, 0.5468, 0.31, 0.5805, 0.3345, 0.5703, 0.3359, 0.6144, 0.3112, 0.6143, 0.4316, 0.4764, 0.462, 0.4664, 0.4688, 0.5468, 0.4369, 0.5548, 0.5716, 0.487, 0.5856, 0.4726, 0.587, 0.4842, 0.5742, 0.5095, 0.2866, 0.581, 0.31, 0.5805, 0.3112, 0.6143, 0.2873, 0.6051, 0.4044, 0.4969, 0.4316, 0.4764, 0.4369, 0.5548, 0.4078, 0.5685, 0.553, 0.4896, 0.5716, 0.487, 0.5742, 0.5095, 0.5568, 0.5259, 0.2663, 0.5764, 0.2866, 0.581, 0.2873, 0.6051, 0.2661, 0.5919, 0.3803, 0.5231, 0.4044, 0.4969, 0.4078, 0.5685, 0.3825, 0.5865, 0.2276, 0.5669, 0.245, 0.5866, 0.2415, 0.5941, 0.5883, 0.4937, 0.6024, 0.4487, 0.5899, 0.5013, 0.2276, 0.5669, 0.2415, 0.5941, 0.2369, 0.601, 0.5899, 0.5013, 0.6024, 0.4487, 0.5917, 0.5064, 0.2276, 0.5669, 0.2369, 0.601, 0.232, 0.607, 0.5917, 0.5064, 0.6024, 0.4487, 0.5935, 0.5083, 0.2276, 0.5669, 0.232, 0.607, 0.2274, 0.6116, 0.5935, 0.5083, 0.6024, 0.4487, 0.5957, 0.508, 0.5957, 0.508, 0.6024, 0.4487, 0.599, 0.5073, 0.2276, 0.5669, 0.2274, 0.6116, 0.2232, 0.6143, 0.2276, 0.5669, 0.2232, 0.6143, 0.2194, 0.615, 0.599, 0.5073, 0.6024, 0.4487, 0.6037, 0.5071, 0.2276, 0.5669, 0.2194, 0.615, 0.2165, 0.6138, 0.6037, 0.5071, 0.6024, 0.4487, 0.6091, 0.5064, 0.2276, 0.5669, 0.2165, 0.6138, 0.2148, 0.6112, 0.6091, 0.5064, 0.6024, 0.4487, 0.6142, 0.5038, 0.6142, 0.5038, 0.6024, 0.4487, 0.6185, 0.4985, 0.2276, 0.5669, 0.2148, 0.6112, 0.2141, 0.6072, 0.2276, 0.5669, 0.2141, 0.6072, 0.2139, 0.6013, 0.6185, 0.4985, 0.6024, 0.4487, 0.6218, 0.4907, 0.2276, 0.5669, 0.2139, 0.6013, 0.2134, 0.5933, 0.6218, 0.4907, 0.6024, 0.4487, 0.6244, 0.4807, 0.2276, 0.5669, 0.2134, 0.5933, 0.2118, 0.5837, 0.6244, 0.4807, 0.6024, 0.4487, 0.6263, 0.4686, 0.6263, 0.4686, 0.6024, 0.4487, 0.6284, 0.4546, 0.2276, 0.5669, 0.2118, 0.5837, 0.209, 0.5733, 0.2276, 0.5669, 0.209, 0.5733, 0.2061, 0.5628, 0.6284, 0.4546, 0.6024, 0.4487, 0.6312, 0.4399, 0.2276, 0.5669, 0.2061, 0.5628, 0.2048, 0.5529, 0.6312, 0.4399, 0.6024, 0.4487, 0.6344, 0.4257, 0.2276, 0.5669, 0.2048, 0.5529, 0.2064, 0.5448, 0.6344, 0.4257, 0.6024, 0.4487, 0.6363, 0.413, 0.6363, 0.413, 0.6024, 0.4487, 0.636, 0.4022, 0.2276, 0.5669, 0.2064, 0.5448, 0.2105, 0.5393, 0.2276, 0.5669, 0.2105, 0.5393, 0.2154, 0.5357, 0.636, 0.4022, 0.6024, 0.4487, 0.6337, 0.3931, 0.2276, 0.5669, 0.2154, 0.5357, 0.2197, 0.5328, 0.6337, 0.3931, 0.6024, 0.4487, 0.6298, 0.3859, 0.2276, 0.5669, 0.2197, 0.5328, 0.2233, 0.5303, 0.6298, 0.3859, 0.6024, 0.4487, 0.6236, 0.381, 0.6236, 0.381, 0.6024, 0.4487, 0.6138, 0.3788, 0.2276, 0.5669, 0.2233, 0.5303, 0.2268, 0.5286, 0.2276, 0.5669, 0.2268, 0.5286, 0.2304, 0.5284, 0.6138, 0.3788, 0.6024, 0.4487, 0.6002, 0.3791, 0.2276, 0.5669, 0.2304, 0.5284, 0.2339, 0.5297, 0.6002, 0.3791, 0.6024, 0.4487, 0.585, 0.381, 0.2276, 0.5669, 0.2339, 0.5297, 0.2369, 0.5323, 0.585, 0.381, 0.6024, 0.4487, 0.5726, 0.3849, 0.2276, 0.5669, 0.2369, 0.5323, 0.2396, 0.536, 0.5726, 0.3849, 0.6024, 0.4487, 0.5667, 0.3924, 0.2276, 0.5669, 0.2396, 0.536, 0.242, 0.5409, 0.5667, 0.3924, 0.6024, 0.4487, 0.5681, 0.4047, 0.2276, 0.5669, 0.242, 0.5409, 0.2442, 0.5473, 0.5681, 0.4047, 0.6024, 0.4487, 0.5737, 0.4217, 0.2276, 0.5669, 0.2442, 0.5473, 0.2462, 0.5551, 0.5737, 0.4217, 0.6024, 0.4487, 0.5796, 0.4408, 0.2276, 0.5669, 0.2462, 0.5551, 0.2475, 0.5633, 0.5796, 0.4408, 0.6024, 0.4487, 0.5834, 0.4582, 0.2276, 0.5669, 0.2475, 0.5633, 0.2479, 0.5713, 0.5834, 0.4582, 0.6024, 0.4487, 0.5856, 0.4726, 0.2276, 0.5669, 0.2479, 0.5713, 0.2471, 0.5789, 0.5856, 0.4726, 0.6024, 0.4487, 0.587, 0.4842, 0.4078, 0.5685, 0.4369, 0.5548, 0.4426, 0.6291, 0.4116, 0.6391, 0.5568, 0.5259, 0.5742, 0.5095, 0.5765, 0.5282, 0.5598, 0.5561, 0.2661, 0.5919, 0.2873, 0.6051, 0.2858, 0.6313, 0.264, 0.6087, 0.3825, 0.5865, 0.4078, 0.5685, 0.4116, 0.6391, 0.384, 0.6496, 0.5321, 0.5357, 0.5568, 0.5259, 0.5598, 0.5561, 0.5359, 0.5813, 0.2471, 0.5789, 0.2661, 0.5919, 0.264, 0.6087, 0.245, 0.5866, 0.3595, 0.6039, 0.3825, 0.5865, 0.384, 0.6496, 0.3592, 0.6577, 0.5015, 0.5416, 0.5321, 0.5357, 0.5359, 0.5813, 0.5064, 0.6029, 0.2276, 0.5669, 0.2471, 0.5789, 0.245, 0.5866, 0.3359, 0.6144, 0.3595, 0.6039, 0.3592, 0.6577, 0.3347, 0.6589, 0.4688, 0.5468, 0.5015, 0.5416, 0.5064, 0.6029, 0.4748, 0.6183, 0.587, 0.4842, 0.6024, 0.4487, 0.5883, 0.4937, 0.3112, 0.6143, 0.3359, 0.6144, 0.3347, 0.6589, 0.3098, 0.6497, 0.4369, 0.5548, 0.4688, 0.5468, 0.4748, 0.6183, 0.4426, 0.6291, 0.5742, 0.5095, 0.587, 0.4842, 0.5883, 0.4937, 0.5765, 0.5282, 0.2873, 0.6051, 0.3112, 0.6143, 0.3098, 0.6497, 0.2858, 0.6313])
me_sphere.materials.append(mat_material_001)
me_sphere.use_remesh_preserve_volume = False
me_sphere.use_remesh_preserve_attributes = False
me_sphere.use_mirror_vertex_groups = False
me_sphere.update()

# ---- objects
ob_sphere = bpy.data.objects.new('Sphere', me_sphere)

# ---- transforms, parenting, visibility, modifiers, constraints
ob_sphere.location = (-0.996, -0.2127, 1.255)
ob_sphere.rotation_euler = (1.254, 0.9423, 0.176)
ob_sphere.scale = (1.369, 1.369, 1.369)
ob_sphere.lineart.crease_threshold = 0.0

# ---- collection membership
col_collection_1.objects.link(ob_sphere)

# ---- scene / render settings (as saved in the file)
scene.frame_start = 1; scene.frame_end = 250; scene.frame_set(1)
scene.render.engine = 'CYCLES'
scene.render.image_settings.color_mode = 'RGB'
scene.render.image_settings.compression = 90
scene.render.resolution_percentage = 50
scene.render.dither_intensity = 0.0
scene.render.bake_margin = 2
scene.cycles.use_denoising = False
scene.cycles.samples = 10
scene.cycles.sampling_pattern = 'TABULATED_SOBOL'
scene.cycles.light_sampling_threshold = 0.0
scene.cycles.use_adaptive_sampling = False
scene.cycles.use_light_tree = False
scene.cycles.blur_glossy = 0.0
scene.cycles.volume_bounces = 1
scene.cycles.pixel_filter_type = 'GAUSSIAN'
scene.cycles.sample_clamp_indirect = 0.0
scene.view_settings.view_transform = 'Standard'
bpy.context.view_layer.update()

# ---- added for rendering (the .blend has no active camera and no usable light): camera, sun
cam_auto = bpy.data.cameras.new('AutoCamera')
cam_auto.lens = 50.0
cam_auto.sensor_width = 36.0
cam_auto.clip_end = 1000.0
ob_auto_camera = bpy.data.objects.new('AutoCamera', cam_auto)
scene.collection.objects.link(ob_auto_camera)
ob_auto_camera.location = (10.0469, -12.822, 9.88343)
ob_auto_camera.rotation_euler = (1.09748, -7.21219e-08, 0.694738)
scene.camera = ob_auto_camera
light_auto_sun = bpy.data.lights.new('AutoSun', 'SUN')
light_auto_sun.energy = 3.0
light_auto_sun.angle = 0.0523599
ob_auto_sun = bpy.data.objects.new('AutoSun', light_auto_sun)
scene.collection.objects.link(ob_auto_sun)
ob_auto_sun.rotation_euler = (0.872665, 0.174533, 0.523599)
bpy.context.view_layer.update()
